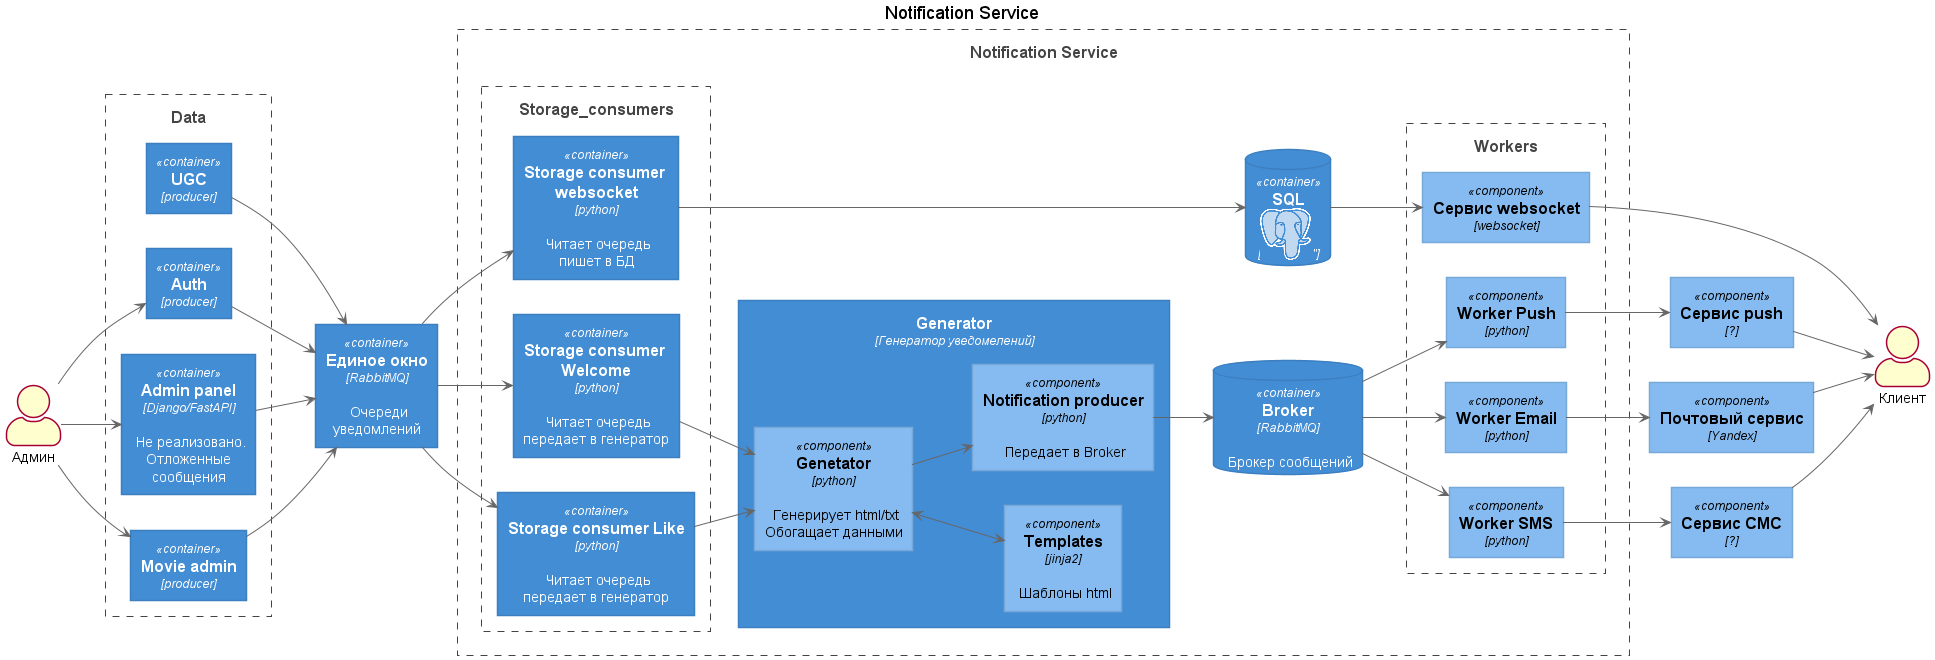

The diagram above was rendered by PlantUML. Its source (embedded in the PNG):
@startuml
!include <logos/postgresql.puml>
!include <logos/python.puml>
!include <logos/nginx.puml>

!include <c4/C4_Component.puml>

title Notification Service

LAYOUT_LANDSCAPE()


actor Клиент as Client
actor Админ as Admin

Boundary(sources, "Data"){
    Container(ugc_ns, "UGC", "producer")
    Container(admin_django, "Admin panel", "Django/FastAPI", "Не реализовано.\nОтложенные\nсообщения")
    Container(movies_admin, "Movie admin", 'producer')
    Container(auth_ns, "Auth", "producer")
    }

Component(mail, "Почтовый сервис", "Yandex")
Component(sms, "Сервис СМС", "?")
Component(push, "Сервис push", "?")



Container(rabbit_1, "Единое окно", "RabbitMQ", "Очереди\nуведомлений")

Boundary(notification, "Notification Service") {

    Boundary(storage_consumers, "Storage_consumers") {
        Container(storage_consumer_1, "Storage consumer Welcome", "python", "Читает очередь\nпередает в генератор")
        Container(storage_consumer_2, "Storage consumer Like", "python", "Читает очередь\nпередает в генератор")
        Container(storage_consumer_3, "Storage consumer websocket", "python", "Читает очередь\nпишет в БД")
    }

    ContainerDb(postgresql_ns, "SQL",<$postgresql>" )

    Container(db_consumer_ns, "Generator", "Генератор уведомелений"){
       Component(notification_producer, "Notification producer", "python", 'Передает в Broker')
       'Component(db_consumer, "DB consumer", "python", 'Читает из БД')
       'Component(db_producer, "DB producer", "python", 'Пишет в БД')
       Component(template, "Templates", "jinja2", 'Шаблоны html')
       Component(generator, "Genetator", "python", 'Генерирует html/txt\nОбогащает данными')
       'Component(scheduler, "Scheduler", "python", "По расписанию\nзапускает генератор")
    }

    ContainerDb(broker, "Broker", "RabbitMQ", "Брокер сообщений")
    'ContainerDb(postgresql_ns, "База данных", "<$postgresql>", "Хранит\nуведомеления" )

    Boundary(workers, "Workers") {
        Component(worker_em_ns, "Worker Email", "python")
        Component(worker_sms_ns, "Worker SMS", "python")
        Component(worker_push_ns, "Worker Push", "python")
        Component(websocket, "Сервис websocket", "websocket")
    }

    rabbit_1 --> storage_consumer_1
    rabbit_1 --> storage_consumer_2
    rabbit_1 --> storage_consumer_3
    'storage_consumer_1 --> db_producer
    'storage_consumer_2 --> db_producer
    
    'postgresql_ns <-- db_producer
    'postgresql_ns <-- db_consumer

    storage_consumer_1 --> generator
    storage_consumer_2 --> generator


    'db_consumer <-- scheduler
    generator <--> template
    'scheduler --> generator


    broker --> worker_em_ns
    broker --> worker_sms_ns
    broker --> worker_push_ns
    notification_producer --> broker
    'db_consumer <-- generator
    generator --> notification_producer

    storage_consumer_3 --> postgresql_ns
    

    worker_em_ns --> mail
    worker_sms_ns --> sms
    worker_push_ns --> push
}

Admin --> admin_django
Admin --> movies_admin
Admin --> auth_ns

auth_ns --> rabbit_1
ugc_ns --> rabbit_1
movies_admin --> rabbit_1
admin_django --> rabbit_1

postgresql_ns --> websocket

mail --> Client
sms --> Client
push --> Client
websocket --> Client

'db_producer <-- workers

@enduml